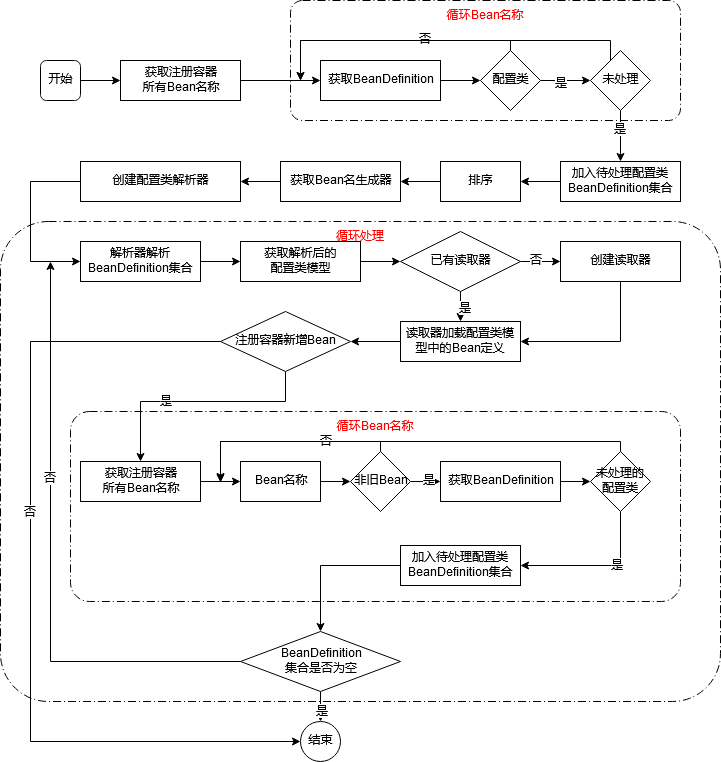

The diagram above was exported from draw.io. Its source (the exported page's mxGraphModel, read from the mxfile embedded in the PNG):
<mxGraphModel dx="1422" dy="791" grid="1" gridSize="10" guides="1" tooltips="1" connect="1" arrows="1" fold="1" page="1" pageScale="1" pageWidth="827" pageHeight="1169" math="0" shadow="0">
  <root>
    <mxCell id="PJQPadaBNpTbOiuDb1rU-0" />
    <mxCell id="PJQPadaBNpTbOiuDb1rU-1" parent="PJQPadaBNpTbOiuDb1rU-0" />
    <mxCell id="PJQPadaBNpTbOiuDb1rU-5" value="" style="edgeStyle=orthogonalEdgeStyle;rounded=0;orthogonalLoop=1;jettySize=auto;html=1;" parent="PJQPadaBNpTbOiuDb1rU-1" source="PJQPadaBNpTbOiuDb1rU-2" target="PJQPadaBNpTbOiuDb1rU-3" edge="1">
      <mxGeometry relative="1" as="geometry" />
    </mxCell>
    <mxCell id="PJQPadaBNpTbOiuDb1rU-2" value="开始" style="rounded=1;whiteSpace=wrap;html=1;" parent="PJQPadaBNpTbOiuDb1rU-1" vertex="1">
      <mxGeometry x="80" y="99" width="40" height="40" as="geometry" />
    </mxCell>
    <mxCell id="PJQPadaBNpTbOiuDb1rU-16" value="" style="edgeStyle=orthogonalEdgeStyle;rounded=0;orthogonalLoop=1;jettySize=auto;html=1;" parent="PJQPadaBNpTbOiuDb1rU-1" source="PJQPadaBNpTbOiuDb1rU-3" target="PJQPadaBNpTbOiuDb1rU-4" edge="1">
      <mxGeometry relative="1" as="geometry" />
    </mxCell>
    <mxCell id="PJQPadaBNpTbOiuDb1rU-3" value="&lt;div&gt;获取注册容器&lt;/div&gt;&lt;div&gt;所有Bean名称&lt;/div&gt;" style="rounded=0;whiteSpace=wrap;html=1;" parent="PJQPadaBNpTbOiuDb1rU-1" vertex="1">
      <mxGeometry x="160" y="99" width="120" height="40" as="geometry" />
    </mxCell>
    <mxCell id="PJQPadaBNpTbOiuDb1rU-11" value="" style="edgeStyle=orthogonalEdgeStyle;rounded=0;orthogonalLoop=1;jettySize=auto;html=1;" parent="PJQPadaBNpTbOiuDb1rU-1" source="PJQPadaBNpTbOiuDb1rU-4" target="PJQPadaBNpTbOiuDb1rU-10" edge="1">
      <mxGeometry relative="1" as="geometry" />
    </mxCell>
    <mxCell id="PJQPadaBNpTbOiuDb1rU-4" value="获取BeanDefinition" style="rounded=0;whiteSpace=wrap;html=1;" parent="PJQPadaBNpTbOiuDb1rU-1" vertex="1">
      <mxGeometry x="360" y="99" width="120" height="40" as="geometry" />
    </mxCell>
    <mxCell id="PJQPadaBNpTbOiuDb1rU-9" value="循环Bean名称" style="rounded=1;arcSize=10;dashed=1;strokeColor=#000000;fillColor=none;gradientColor=none;dashPattern=8 3 1 3;strokeWidth=1;align=center;verticalAlign=top;fontColor=#FF0000;" parent="PJQPadaBNpTbOiuDb1rU-1" vertex="1">
      <mxGeometry x="330" y="39" width="390" height="120" as="geometry" />
    </mxCell>
    <mxCell id="PJQPadaBNpTbOiuDb1rU-13" value="" style="edgeStyle=orthogonalEdgeStyle;rounded=0;orthogonalLoop=1;jettySize=auto;html=1;" parent="PJQPadaBNpTbOiuDb1rU-1" source="PJQPadaBNpTbOiuDb1rU-10" target="PJQPadaBNpTbOiuDb1rU-12" edge="1">
      <mxGeometry relative="1" as="geometry" />
    </mxCell>
    <mxCell id="PJQPadaBNpTbOiuDb1rU-18" value="是" style="text;html=1;resizable=0;points=[];align=center;verticalAlign=middle;labelBackgroundColor=#ffffff;" parent="PJQPadaBNpTbOiuDb1rU-13" vertex="1" connectable="0">
      <mxGeometry x="-0.1833" y="-3" relative="1" as="geometry">
        <mxPoint as="offset" />
      </mxGeometry>
    </mxCell>
    <mxCell id="PJQPadaBNpTbOiuDb1rU-15" value="" style="edgeStyle=orthogonalEdgeStyle;rounded=0;orthogonalLoop=1;jettySize=auto;html=1;" parent="PJQPadaBNpTbOiuDb1rU-1" source="PJQPadaBNpTbOiuDb1rU-10" edge="1">
      <mxGeometry relative="1" as="geometry">
        <mxPoint x="340" y="119" as="targetPoint" />
        <Array as="points">
          <mxPoint x="550" y="79" />
          <mxPoint x="340" y="79" />
        </Array>
      </mxGeometry>
    </mxCell>
    <mxCell id="PJQPadaBNpTbOiuDb1rU-17" value="否" style="text;html=1;resizable=0;points=[];align=center;verticalAlign=middle;labelBackgroundColor=#ffffff;" parent="PJQPadaBNpTbOiuDb1rU-15" vertex="1" connectable="0">
      <mxGeometry x="-0.2611" y="-1" relative="1" as="geometry">
        <mxPoint as="offset" />
      </mxGeometry>
    </mxCell>
    <mxCell id="PJQPadaBNpTbOiuDb1rU-10" value="配置类" style="rhombus;whiteSpace=wrap;html=1;strokeColor=#000000;strokeWidth=1;align=center;" parent="PJQPadaBNpTbOiuDb1rU-1" vertex="1">
      <mxGeometry x="520" y="89" width="60" height="60" as="geometry" />
    </mxCell>
    <mxCell id="PJQPadaBNpTbOiuDb1rU-21" value="" style="edgeStyle=orthogonalEdgeStyle;rounded=0;orthogonalLoop=1;jettySize=auto;html=1;entryX=0.5;entryY=0;entryDx=0;entryDy=0;" parent="PJQPadaBNpTbOiuDb1rU-1" source="PJQPadaBNpTbOiuDb1rU-12" target="PJQPadaBNpTbOiuDb1rU-19" edge="1">
      <mxGeometry relative="1" as="geometry">
        <mxPoint x="650" y="210" as="targetPoint" />
      </mxGeometry>
    </mxCell>
    <mxCell id="PJQPadaBNpTbOiuDb1rU-24" value="是" style="text;html=1;resizable=0;points=[];align=center;verticalAlign=middle;labelBackgroundColor=#ffffff;" parent="PJQPadaBNpTbOiuDb1rU-21" vertex="1" connectable="0">
      <mxGeometry x="-0.25" y="-1" relative="1" as="geometry">
        <mxPoint as="offset" />
      </mxGeometry>
    </mxCell>
    <mxCell id="PJQPadaBNpTbOiuDb1rU-23" value="" style="edgeStyle=orthogonalEdgeStyle;rounded=0;orthogonalLoop=1;jettySize=auto;html=1;" parent="PJQPadaBNpTbOiuDb1rU-1" source="PJQPadaBNpTbOiuDb1rU-12" edge="1">
      <mxGeometry relative="1" as="geometry">
        <mxPoint x="340" y="119" as="targetPoint" />
        <Array as="points">
          <mxPoint x="650" y="79" />
          <mxPoint x="340" y="79" />
        </Array>
      </mxGeometry>
    </mxCell>
    <mxCell id="PJQPadaBNpTbOiuDb1rU-12" value="未处理" style="rhombus;whiteSpace=wrap;html=1;strokeColor=#000000;strokeWidth=1;align=center;" parent="PJQPadaBNpTbOiuDb1rU-1" vertex="1">
      <mxGeometry x="630" y="89" width="60" height="60" as="geometry" />
    </mxCell>
    <mxCell id="PJQPadaBNpTbOiuDb1rU-26" value="" style="edgeStyle=orthogonalEdgeStyle;rounded=0;orthogonalLoop=1;jettySize=auto;html=1;fontColor=#000000;" parent="PJQPadaBNpTbOiuDb1rU-1" source="PJQPadaBNpTbOiuDb1rU-19" target="PJQPadaBNpTbOiuDb1rU-25" edge="1">
      <mxGeometry relative="1" as="geometry" />
    </mxCell>
    <mxCell id="PJQPadaBNpTbOiuDb1rU-19" value="加入待处理配置类BeanDefinition集合" style="rounded=0;whiteSpace=wrap;html=1;strokeColor=#000000;strokeWidth=1;align=center;" parent="PJQPadaBNpTbOiuDb1rU-1" vertex="1">
      <mxGeometry x="600" y="200" width="120" height="40" as="geometry" />
    </mxCell>
    <mxCell id="PJQPadaBNpTbOiuDb1rU-28" value="" style="edgeStyle=orthogonalEdgeStyle;rounded=0;orthogonalLoop=1;jettySize=auto;html=1;fontColor=#000000;" parent="PJQPadaBNpTbOiuDb1rU-1" source="PJQPadaBNpTbOiuDb1rU-25" target="PJQPadaBNpTbOiuDb1rU-27" edge="1">
      <mxGeometry relative="1" as="geometry" />
    </mxCell>
    <mxCell id="PJQPadaBNpTbOiuDb1rU-25" value="排序" style="rounded=0;whiteSpace=wrap;html=1;strokeColor=#000000;strokeWidth=1;fontColor=#000000;align=center;" parent="PJQPadaBNpTbOiuDb1rU-1" vertex="1">
      <mxGeometry x="480" y="200" width="80" height="40" as="geometry" />
    </mxCell>
    <mxCell id="PJQPadaBNpTbOiuDb1rU-30" value="" style="edgeStyle=orthogonalEdgeStyle;rounded=0;orthogonalLoop=1;jettySize=auto;html=1;fontColor=#000000;" parent="PJQPadaBNpTbOiuDb1rU-1" source="PJQPadaBNpTbOiuDb1rU-27" target="PJQPadaBNpTbOiuDb1rU-29" edge="1">
      <mxGeometry relative="1" as="geometry" />
    </mxCell>
    <mxCell id="PJQPadaBNpTbOiuDb1rU-27" value="获取Bean名生成器" style="rounded=0;whiteSpace=wrap;html=1;strokeColor=#000000;strokeWidth=1;fontColor=#000000;align=center;" parent="PJQPadaBNpTbOiuDb1rU-1" vertex="1">
      <mxGeometry x="320" y="200" width="120" height="40" as="geometry" />
    </mxCell>
    <mxCell id="PJQPadaBNpTbOiuDb1rU-33" value="" style="edgeStyle=orthogonalEdgeStyle;rounded=0;orthogonalLoop=1;jettySize=auto;html=1;fontColor=#000000;exitX=0;exitY=0.5;exitDx=0;exitDy=0;entryX=0;entryY=0.5;entryDx=0;entryDy=0;" parent="PJQPadaBNpTbOiuDb1rU-1" source="PJQPadaBNpTbOiuDb1rU-29" target="PJQPadaBNpTbOiuDb1rU-31" edge="1">
      <mxGeometry relative="1" as="geometry">
        <Array as="points">
          <mxPoint x="70" y="220" />
          <mxPoint x="70" y="300" />
        </Array>
      </mxGeometry>
    </mxCell>
    <mxCell id="PJQPadaBNpTbOiuDb1rU-29" value="&lt;div&gt;创建配置类解析器&lt;/div&gt;" style="rounded=0;whiteSpace=wrap;html=1;strokeColor=#000000;strokeWidth=1;fontColor=#000000;align=center;" parent="PJQPadaBNpTbOiuDb1rU-1" vertex="1">
      <mxGeometry x="120" y="200" width="160" height="40" as="geometry" />
    </mxCell>
    <mxCell id="PJQPadaBNpTbOiuDb1rU-34" value="" style="edgeStyle=orthogonalEdgeStyle;rounded=0;orthogonalLoop=1;jettySize=auto;html=1;fontColor=#000000;" parent="PJQPadaBNpTbOiuDb1rU-1" source="PJQPadaBNpTbOiuDb1rU-31" target="PJQPadaBNpTbOiuDb1rU-32" edge="1">
      <mxGeometry relative="1" as="geometry" />
    </mxCell>
    <mxCell id="PJQPadaBNpTbOiuDb1rU-31" value="解析器解析BeanDefinition集合" style="rounded=0;whiteSpace=wrap;html=1;strokeColor=#000000;strokeWidth=1;fontColor=#000000;align=center;" parent="PJQPadaBNpTbOiuDb1rU-1" vertex="1">
      <mxGeometry x="120" y="280" width="120" height="40" as="geometry" />
    </mxCell>
    <mxCell id="PJQPadaBNpTbOiuDb1rU-36" value="" style="edgeStyle=orthogonalEdgeStyle;rounded=0;orthogonalLoop=1;jettySize=auto;html=1;fontColor=#000000;" parent="PJQPadaBNpTbOiuDb1rU-1" source="PJQPadaBNpTbOiuDb1rU-32" target="PJQPadaBNpTbOiuDb1rU-35" edge="1">
      <mxGeometry relative="1" as="geometry" />
    </mxCell>
    <mxCell id="PJQPadaBNpTbOiuDb1rU-32" value="&lt;div&gt;获取解析后的&lt;/div&gt;&lt;div&gt;配置类模型&lt;/div&gt;" style="rounded=0;whiteSpace=wrap;html=1;strokeColor=#000000;strokeWidth=1;fontColor=#000000;align=center;" parent="PJQPadaBNpTbOiuDb1rU-1" vertex="1">
      <mxGeometry x="280" y="280" width="120" height="40" as="geometry" />
    </mxCell>
    <mxCell id="PJQPadaBNpTbOiuDb1rU-38" value="" style="edgeStyle=orthogonalEdgeStyle;rounded=0;orthogonalLoop=1;jettySize=auto;html=1;fontColor=#000000;" parent="PJQPadaBNpTbOiuDb1rU-1" source="PJQPadaBNpTbOiuDb1rU-35" target="PJQPadaBNpTbOiuDb1rU-37" edge="1">
      <mxGeometry relative="1" as="geometry" />
    </mxCell>
    <mxCell id="PJQPadaBNpTbOiuDb1rU-39" value="否" style="text;html=1;resizable=0;points=[];align=center;verticalAlign=middle;labelBackgroundColor=#ffffff;fontColor=#000000;" parent="PJQPadaBNpTbOiuDb1rU-38" vertex="1" connectable="0">
      <mxGeometry x="-0.2727" y="1" relative="1" as="geometry">
        <mxPoint as="offset" />
      </mxGeometry>
    </mxCell>
    <mxCell id="PJQPadaBNpTbOiuDb1rU-42" value="" style="edgeStyle=orthogonalEdgeStyle;rounded=0;orthogonalLoop=1;jettySize=auto;html=1;fontColor=#000000;entryX=0.5;entryY=0;entryDx=0;entryDy=0;" parent="PJQPadaBNpTbOiuDb1rU-1" source="PJQPadaBNpTbOiuDb1rU-35" target="PJQPadaBNpTbOiuDb1rU-40" edge="1">
      <mxGeometry relative="1" as="geometry">
        <mxPoint x="500" y="410" as="targetPoint" />
      </mxGeometry>
    </mxCell>
    <mxCell id="PJQPadaBNpTbOiuDb1rU-43" value="是" style="text;html=1;resizable=0;points=[];align=center;verticalAlign=middle;labelBackgroundColor=#ffffff;fontColor=#000000;" parent="PJQPadaBNpTbOiuDb1rU-42" vertex="1" connectable="0">
      <mxGeometry x="-0.3333" y="4" relative="1" as="geometry">
        <mxPoint as="offset" />
      </mxGeometry>
    </mxCell>
    <mxCell id="PJQPadaBNpTbOiuDb1rU-35" value="已有读取器" style="rhombus;whiteSpace=wrap;html=1;strokeColor=#000000;strokeWidth=1;align=center;" parent="PJQPadaBNpTbOiuDb1rU-1" vertex="1">
      <mxGeometry x="440" y="270" width="120" height="60" as="geometry" />
    </mxCell>
    <mxCell id="PJQPadaBNpTbOiuDb1rU-45" value="" style="edgeStyle=orthogonalEdgeStyle;rounded=0;orthogonalLoop=1;jettySize=auto;html=1;fontColor=#000000;entryX=1;entryY=0.5;entryDx=0;entryDy=0;" parent="PJQPadaBNpTbOiuDb1rU-1" source="PJQPadaBNpTbOiuDb1rU-37" target="PJQPadaBNpTbOiuDb1rU-40" edge="1">
      <mxGeometry relative="1" as="geometry">
        <mxPoint x="700" y="510" as="targetPoint" />
        <Array as="points">
          <mxPoint x="660" y="380" />
        </Array>
      </mxGeometry>
    </mxCell>
    <mxCell id="PJQPadaBNpTbOiuDb1rU-37" value="创建读取器" style="rounded=0;whiteSpace=wrap;html=1;strokeColor=#000000;strokeWidth=1;fontColor=#000000;align=center;" parent="PJQPadaBNpTbOiuDb1rU-1" vertex="1">
      <mxGeometry x="600" y="280" width="120" height="40" as="geometry" />
    </mxCell>
    <mxCell id="PJQPadaBNpTbOiuDb1rU-48" value="" style="edgeStyle=orthogonalEdgeStyle;rounded=0;orthogonalLoop=1;jettySize=auto;html=1;fontColor=#000000;" parent="PJQPadaBNpTbOiuDb1rU-1" source="PJQPadaBNpTbOiuDb1rU-40" target="PJQPadaBNpTbOiuDb1rU-47" edge="1">
      <mxGeometry relative="1" as="geometry" />
    </mxCell>
    <mxCell id="PJQPadaBNpTbOiuDb1rU-40" value="读取器加载配置类模型中的Bean定义" style="rounded=0;whiteSpace=wrap;html=1;strokeColor=#000000;strokeWidth=1;fontColor=#000000;align=center;" parent="PJQPadaBNpTbOiuDb1rU-1" vertex="1">
      <mxGeometry x="440" y="360" width="120" height="40" as="geometry" />
    </mxCell>
    <mxCell id="PJQPadaBNpTbOiuDb1rU-51" value="" style="edgeStyle=orthogonalEdgeStyle;rounded=0;orthogonalLoop=1;jettySize=auto;html=1;fontColor=#000000;exitX=0.5;exitY=1;exitDx=0;exitDy=0;entryX=0.5;entryY=0;entryDx=0;entryDy=0;" parent="PJQPadaBNpTbOiuDb1rU-1" source="PJQPadaBNpTbOiuDb1rU-47" target="PJQPadaBNpTbOiuDb1rU-49" edge="1">
      <mxGeometry relative="1" as="geometry">
        <mxPoint x="200" y="480" as="targetPoint" />
        <Array as="points">
          <mxPoint x="325" y="440" />
          <mxPoint x="180" y="440" />
        </Array>
      </mxGeometry>
    </mxCell>
    <mxCell id="IEwADajidg-mzWUaXCOw-38" value="是" style="text;html=1;resizable=0;points=[];align=center;verticalAlign=middle;labelBackgroundColor=#ffffff;" parent="PJQPadaBNpTbOiuDb1rU-51" vertex="1" connectable="0">
      <mxGeometry x="0.28" relative="1" as="geometry">
        <mxPoint as="offset" />
      </mxGeometry>
    </mxCell>
    <mxCell id="IEwADajidg-mzWUaXCOw-34" value="" style="edgeStyle=orthogonalEdgeStyle;rounded=0;orthogonalLoop=1;jettySize=auto;html=1;entryX=0;entryY=0.5;entryDx=0;entryDy=0;exitX=0;exitY=0.5;exitDx=0;exitDy=0;" parent="PJQPadaBNpTbOiuDb1rU-1" source="PJQPadaBNpTbOiuDb1rU-47" target="IEwADajidg-mzWUaXCOw-21" edge="1">
      <mxGeometry relative="1" as="geometry">
        <mxPoint x="750" y="650" as="targetPoint" />
        <Array as="points">
          <mxPoint x="70" y="380" />
          <mxPoint x="70" y="780" />
        </Array>
      </mxGeometry>
    </mxCell>
    <mxCell id="IEwADajidg-mzWUaXCOw-37" value="否" style="text;html=1;resizable=0;points=[];align=center;verticalAlign=middle;labelBackgroundColor=#ffffff;" parent="IEwADajidg-mzWUaXCOw-34" vertex="1" connectable="0">
      <mxGeometry x="-0.1595" y="-1" relative="1" as="geometry">
        <mxPoint as="offset" />
      </mxGeometry>
    </mxCell>
    <mxCell id="PJQPadaBNpTbOiuDb1rU-47" value="&lt;div&gt;注册容器新增Bean&lt;br&gt;&lt;/div&gt;" style="rhombus;whiteSpace=wrap;html=1;strokeColor=#000000;strokeWidth=1;align=center;" parent="PJQPadaBNpTbOiuDb1rU-1" vertex="1">
      <mxGeometry x="260" y="350" width="130" height="60" as="geometry" />
    </mxCell>
    <mxCell id="IEwADajidg-mzWUaXCOw-0" value="" style="edgeStyle=orthogonalEdgeStyle;rounded=0;orthogonalLoop=1;jettySize=auto;html=1;" parent="PJQPadaBNpTbOiuDb1rU-1" source="PJQPadaBNpTbOiuDb1rU-49" target="PJQPadaBNpTbOiuDb1rU-56" edge="1">
      <mxGeometry relative="1" as="geometry" />
    </mxCell>
    <mxCell id="PJQPadaBNpTbOiuDb1rU-49" value="&lt;div&gt;获取注册容器&lt;/div&gt;&lt;div&gt;所有Bean名称&lt;/div&gt;" style="rounded=0;whiteSpace=wrap;html=1;strokeColor=#000000;strokeWidth=1;fontColor=#000000;align=center;" parent="PJQPadaBNpTbOiuDb1rU-1" vertex="1">
      <mxGeometry x="120" y="500" width="120" height="40" as="geometry" />
    </mxCell>
    <mxCell id="IEwADajidg-mzWUaXCOw-1" value="" style="edgeStyle=orthogonalEdgeStyle;rounded=0;orthogonalLoop=1;jettySize=auto;html=1;" parent="PJQPadaBNpTbOiuDb1rU-1" source="PJQPadaBNpTbOiuDb1rU-56" target="PJQPadaBNpTbOiuDb1rU-62" edge="1">
      <mxGeometry relative="1" as="geometry" />
    </mxCell>
    <mxCell id="PJQPadaBNpTbOiuDb1rU-56" value="Bean名称" style="rounded=0;whiteSpace=wrap;html=1;" parent="PJQPadaBNpTbOiuDb1rU-1" vertex="1">
      <mxGeometry x="280" y="500" width="80" height="40" as="geometry" />
    </mxCell>
    <mxCell id="PJQPadaBNpTbOiuDb1rU-57" value="循环Bean名称" style="rounded=1;arcSize=10;dashed=1;strokeColor=#000000;fillColor=none;gradientColor=none;dashPattern=8 3 1 3;strokeWidth=1;align=center;verticalAlign=top;fontColor=#FF0000;" parent="PJQPadaBNpTbOiuDb1rU-1" vertex="1">
      <mxGeometry x="110" y="450" width="610" height="190" as="geometry" />
    </mxCell>
    <mxCell id="IEwADajidg-mzWUaXCOw-3" value="" style="edgeStyle=orthogonalEdgeStyle;rounded=0;orthogonalLoop=1;jettySize=auto;html=1;" parent="PJQPadaBNpTbOiuDb1rU-1" source="PJQPadaBNpTbOiuDb1rU-62" edge="1">
      <mxGeometry relative="1" as="geometry">
        <mxPoint x="260" y="521" as="targetPoint" />
        <Array as="points">
          <mxPoint x="420" y="480" />
          <mxPoint x="260" y="480" />
        </Array>
      </mxGeometry>
    </mxCell>
    <mxCell id="IEwADajidg-mzWUaXCOw-4" value="否" style="text;html=1;resizable=0;points=[];align=center;verticalAlign=middle;labelBackgroundColor=#ffffff;" parent="IEwADajidg-mzWUaXCOw-3" vertex="1" connectable="0">
      <mxGeometry x="-0.3884" relative="1" as="geometry">
        <mxPoint as="offset" />
      </mxGeometry>
    </mxCell>
    <mxCell id="IEwADajidg-mzWUaXCOw-5" value="" style="edgeStyle=orthogonalEdgeStyle;rounded=0;orthogonalLoop=1;jettySize=auto;html=1;" parent="PJQPadaBNpTbOiuDb1rU-1" source="PJQPadaBNpTbOiuDb1rU-62" target="PJQPadaBNpTbOiuDb1rU-73" edge="1">
      <mxGeometry relative="1" as="geometry" />
    </mxCell>
    <mxCell id="IEwADajidg-mzWUaXCOw-6" value="是" style="text;html=1;resizable=0;points=[];align=center;verticalAlign=middle;labelBackgroundColor=#ffffff;" parent="IEwADajidg-mzWUaXCOw-5" vertex="1" connectable="0">
      <mxGeometry x="-0.2956" y="1" relative="1" as="geometry">
        <mxPoint as="offset" />
      </mxGeometry>
    </mxCell>
    <mxCell id="PJQPadaBNpTbOiuDb1rU-62" value="非旧Bean" style="rhombus;whiteSpace=wrap;html=1;strokeColor=#000000;strokeWidth=1;align=center;" parent="PJQPadaBNpTbOiuDb1rU-1" vertex="1">
      <mxGeometry x="390" y="490" width="60" height="60" as="geometry" />
    </mxCell>
    <mxCell id="IEwADajidg-mzWUaXCOw-9" value="" style="edgeStyle=orthogonalEdgeStyle;rounded=0;orthogonalLoop=1;jettySize=auto;html=1;" parent="PJQPadaBNpTbOiuDb1rU-1" source="PJQPadaBNpTbOiuDb1rU-65" edge="1">
      <mxGeometry relative="1" as="geometry">
        <mxPoint x="260" y="520" as="targetPoint" />
        <Array as="points">
          <mxPoint x="660" y="480" />
          <mxPoint x="260" y="480" />
        </Array>
      </mxGeometry>
    </mxCell>
    <mxCell id="IEwADajidg-mzWUaXCOw-13" value="" style="edgeStyle=orthogonalEdgeStyle;rounded=0;orthogonalLoop=1;jettySize=auto;html=1;entryX=1;entryY=0.5;entryDx=0;entryDy=0;exitX=0.5;exitY=1;exitDx=0;exitDy=0;" parent="PJQPadaBNpTbOiuDb1rU-1" source="PJQPadaBNpTbOiuDb1rU-65" target="IEwADajidg-mzWUaXCOw-11" edge="1">
      <mxGeometry relative="1" as="geometry">
        <mxPoint x="660" y="650" as="targetPoint" />
        <Array as="points">
          <mxPoint x="660" y="604" />
        </Array>
      </mxGeometry>
    </mxCell>
    <mxCell id="IEwADajidg-mzWUaXCOw-15" value="是" style="text;html=1;resizable=0;points=[];align=center;verticalAlign=middle;labelBackgroundColor=#ffffff;" parent="IEwADajidg-mzWUaXCOw-13" vertex="1" connectable="0">
      <mxGeometry x="-0.25" relative="1" as="geometry">
        <mxPoint as="offset" />
      </mxGeometry>
    </mxCell>
    <mxCell id="PJQPadaBNpTbOiuDb1rU-65" value="未处理的配置类" style="rhombus;whiteSpace=wrap;html=1;strokeColor=#000000;strokeWidth=1;align=center;" parent="PJQPadaBNpTbOiuDb1rU-1" vertex="1">
      <mxGeometry x="630" y="490" width="60" height="60" as="geometry" />
    </mxCell>
    <mxCell id="IEwADajidg-mzWUaXCOw-7" value="" style="edgeStyle=orthogonalEdgeStyle;rounded=0;orthogonalLoop=1;jettySize=auto;html=1;" parent="PJQPadaBNpTbOiuDb1rU-1" source="PJQPadaBNpTbOiuDb1rU-73" target="PJQPadaBNpTbOiuDb1rU-65" edge="1">
      <mxGeometry relative="1" as="geometry" />
    </mxCell>
    <mxCell id="PJQPadaBNpTbOiuDb1rU-73" value="获取BeanDefinition" style="rounded=0;whiteSpace=wrap;html=1;strokeColor=#000000;strokeWidth=1;fontColor=#000000;align=center;" parent="PJQPadaBNpTbOiuDb1rU-1" vertex="1">
      <mxGeometry x="480" y="500" width="120" height="40" as="geometry" />
    </mxCell>
    <mxCell id="IEwADajidg-mzWUaXCOw-20" value="" style="edgeStyle=orthogonalEdgeStyle;rounded=0;orthogonalLoop=1;jettySize=auto;html=1;entryX=0.5;entryY=0;entryDx=0;entryDy=0;exitX=0;exitY=0.5;exitDx=0;exitDy=0;" parent="PJQPadaBNpTbOiuDb1rU-1" source="IEwADajidg-mzWUaXCOw-11" target="IEwADajidg-mzWUaXCOw-18" edge="1">
      <mxGeometry relative="1" as="geometry">
        <mxPoint x="500" y="720" as="targetPoint" />
      </mxGeometry>
    </mxCell>
    <mxCell id="IEwADajidg-mzWUaXCOw-11" value="加入待处理配置类BeanDefinition集合" style="rounded=0;whiteSpace=wrap;html=1;strokeColor=#000000;strokeWidth=1;align=center;" parent="PJQPadaBNpTbOiuDb1rU-1" vertex="1">
      <mxGeometry x="440" y="584" width="120" height="40" as="geometry" />
    </mxCell>
    <mxCell id="IEwADajidg-mzWUaXCOw-23" value="" style="edgeStyle=orthogonalEdgeStyle;rounded=0;orthogonalLoop=1;jettySize=auto;html=1;" parent="PJQPadaBNpTbOiuDb1rU-1" source="IEwADajidg-mzWUaXCOw-18" target="IEwADajidg-mzWUaXCOw-21" edge="1">
      <mxGeometry relative="1" as="geometry" />
    </mxCell>
    <mxCell id="IEwADajidg-mzWUaXCOw-24" value="是" style="text;html=1;resizable=0;points=[];align=center;verticalAlign=middle;labelBackgroundColor=#ffffff;" parent="IEwADajidg-mzWUaXCOw-23" vertex="1" connectable="0">
      <mxGeometry x="-0.22" y="-1" relative="1" as="geometry">
        <mxPoint as="offset" />
      </mxGeometry>
    </mxCell>
    <mxCell id="IEwADajidg-mzWUaXCOw-26" value="" style="edgeStyle=orthogonalEdgeStyle;rounded=0;orthogonalLoop=1;jettySize=auto;html=1;" parent="PJQPadaBNpTbOiuDb1rU-1" source="IEwADajidg-mzWUaXCOw-18" edge="1">
      <mxGeometry relative="1" as="geometry">
        <mxPoint x="90" y="300" as="targetPoint" />
      </mxGeometry>
    </mxCell>
    <mxCell id="IEwADajidg-mzWUaXCOw-27" value="否" style="text;html=1;resizable=0;points=[];align=center;verticalAlign=middle;labelBackgroundColor=#ffffff;" parent="IEwADajidg-mzWUaXCOw-26" vertex="1" connectable="0">
      <mxGeometry x="0.2635" y="1" relative="1" as="geometry">
        <mxPoint as="offset" />
      </mxGeometry>
    </mxCell>
    <mxCell id="IEwADajidg-mzWUaXCOw-18" value="&lt;div&gt;BeanDefinition&lt;/div&gt;&lt;div&gt;集合是否为空&lt;/div&gt;" style="rhombus;whiteSpace=wrap;html=1;strokeColor=#000000;strokeWidth=1;align=center;" parent="PJQPadaBNpTbOiuDb1rU-1" vertex="1">
      <mxGeometry x="280" y="670" width="160" height="60" as="geometry" />
    </mxCell>
    <mxCell id="IEwADajidg-mzWUaXCOw-21" value="结束" style="ellipse;whiteSpace=wrap;html=1;" parent="PJQPadaBNpTbOiuDb1rU-1" vertex="1">
      <mxGeometry x="340" y="760" width="40" height="40" as="geometry" />
    </mxCell>
    <mxCell id="IEwADajidg-mzWUaXCOw-28" value="循环处理" style="rounded=1;arcSize=10;dashed=1;strokeColor=#000000;fillColor=none;gradientColor=none;dashPattern=8 3 1 3;strokeWidth=1;align=center;verticalAlign=top;fontColor=#FF0000;" parent="PJQPadaBNpTbOiuDb1rU-1" vertex="1">
      <mxGeometry x="40" y="260" width="720" height="480" as="geometry" />
    </mxCell>
  </root>
</mxGraphModel>